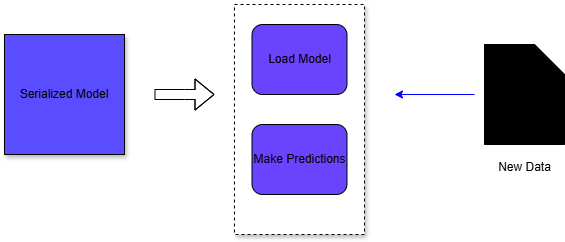

The diagram above was exported from draw.io. Its source (the exported page's mxGraphModel, read from the mxfile embedded in the PNG):
<mxGraphModel dx="773" dy="608" grid="1" gridSize="10" guides="1" tooltips="1" connect="1" arrows="1" fold="1" page="1" pageScale="1" pageWidth="850" pageHeight="1100" math="0" shadow="0">
  <root>
    <mxCell id="0" />
    <mxCell id="1" parent="0" />
    <mxCell id="2" value="Serialized Model" style="whiteSpace=wrap;html=1;aspect=fixed;shadow=1;fillColor=#5A4DFF;" vertex="1" parent="1">
      <mxGeometry x="90" y="90" width="120" height="120" as="geometry" />
    </mxCell>
    <mxCell id="3" value="" style="shape=flexArrow;endArrow=classic;html=1;" edge="1" parent="1">
      <mxGeometry width="50" height="50" relative="1" as="geometry">
        <mxPoint x="240" y="150" as="sourcePoint" />
        <mxPoint x="300" y="150" as="targetPoint" />
        <Array as="points">
          <mxPoint x="270" y="150" />
        </Array>
      </mxGeometry>
    </mxCell>
    <mxCell id="5" value="" style="rounded=0;whiteSpace=wrap;html=1;shadow=1;dashed=1" vertex="1" parent="1">
      <mxGeometry x="320" y="60" width="130" height="230" as="geometry" />
    </mxCell>
    <mxCell id="7" value="Load Model" style="rounded=1;whiteSpace=wrap;html=1;fillColor=#6A43FF;" vertex="1" parent="1">
      <mxGeometry x="337.5" y="80" width="95" height="70" as="geometry" />
    </mxCell>
    <mxCell id="10" value="Make Predictions" style="rounded=1;whiteSpace=wrap;html=1;fillColor=#6A43FF;" vertex="1" parent="1">
      <mxGeometry x="337.5" y="180" width="95" height="70" as="geometry" />
    </mxCell>
    <mxCell id="12" value="" style="endArrow=classic;html=1;fillColor=#0000FF;strokeColor=#0000FF;" edge="1" parent="1">
      <mxGeometry width="50" height="50" relative="1" as="geometry">
        <mxPoint x="560" y="150" as="sourcePoint" />
        <mxPoint x="480" y="150" as="targetPoint" />
      </mxGeometry>
    </mxCell>
    <mxCell id="14" value="" style="shape=note;whiteSpace=wrap;html=1;backgroundOutline=1;darkOpacity=0.05;fillColor=#000000;" vertex="1" parent="1">
      <mxGeometry x="570" y="100" width="80" height="100" as="geometry" />
    </mxCell>
    <mxCell id="15" value="New Data" style="text;html=1;align=center;verticalAlign=middle;resizable=0;points=[];autosize=1;strokeColor=none;fillColor=none;" vertex="1" parent="1">
      <mxGeometry x="570" y="208" width="80" height="30" as="geometry" />
    </mxCell>
  </root>
</mxGraphModel>